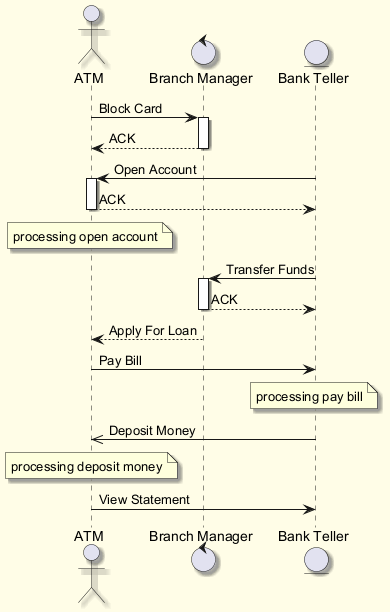

The diagram above was rendered by PlantUML. Its source (embedded in the PNG):
@startuml
skinparam backgroundColor #FFFDE7
skinparam classBackgroundColor #FFF9C4
skinparam classBorderColor #F57F17
skinparam shadowing true
actor "ATM" as A
control "Branch Manager" as BM
entity "Bank Teller" as BT
A -> BM : Block Card
activate BM
BM --> A : ACK
deactivate BM
BT -> A : Open Account
activate A
A --> BT : ACK
deactivate A
note over A : processing open account
BT -> BM : Transfer Funds
activate BM
BM --> BT : ACK
deactivate BM
BM --> A : Apply For Loan
A -> BT : Pay Bill
note over BT : processing pay bill
BT ->> A : Deposit Money
note over A : processing deposit money
A -> BT : View Statement
@enduml